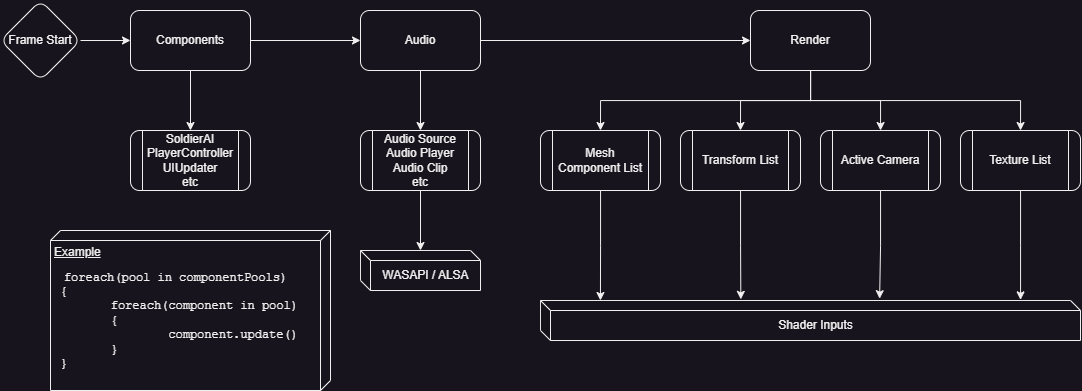

The diagram above was exported from draw.io. Its source (the exported page's mxGraphModel, read from the mxfile embedded in the PNG):
<mxGraphModel dx="1235" dy="787" grid="1" gridSize="10" guides="1" tooltips="1" connect="1" arrows="1" fold="1" page="1" pageScale="1" pageWidth="1920" pageHeight="1200" math="0" shadow="0">
  <root>
    <mxCell id="0" />
    <mxCell id="1" parent="0" />
    <mxCell id="3bl4f5IkYvNZOOiRdJgG-18" style="edgeStyle=orthogonalEdgeStyle;rounded=0;orthogonalLoop=1;jettySize=auto;html=1;entryX=0.5;entryY=0;entryDx=0;entryDy=0;fontFamily=Helvetica;fontSize=12;fontColor=default;" edge="1" parent="1" source="3bl4f5IkYvNZOOiRdJgG-1" target="3bl4f5IkYvNZOOiRdJgG-17">
      <mxGeometry relative="1" as="geometry">
        <Array as="points">
          <mxPoint x="1000" y="600" />
          <mxPoint x="790" y="600" />
        </Array>
      </mxGeometry>
    </mxCell>
    <mxCell id="3bl4f5IkYvNZOOiRdJgG-20" style="edgeStyle=orthogonalEdgeStyle;rounded=0;orthogonalLoop=1;jettySize=auto;html=1;entryX=0.5;entryY=0;entryDx=0;entryDy=0;fontFamily=Helvetica;fontSize=12;fontColor=default;" edge="1" parent="1" source="3bl4f5IkYvNZOOiRdJgG-1" target="3bl4f5IkYvNZOOiRdJgG-19">
      <mxGeometry relative="1" as="geometry" />
    </mxCell>
    <mxCell id="3bl4f5IkYvNZOOiRdJgG-24" style="edgeStyle=orthogonalEdgeStyle;rounded=0;orthogonalLoop=1;jettySize=auto;html=1;fontFamily=Helvetica;fontSize=12;fontColor=default;" edge="1" parent="1" source="3bl4f5IkYvNZOOiRdJgG-1" target="3bl4f5IkYvNZOOiRdJgG-23">
      <mxGeometry relative="1" as="geometry" />
    </mxCell>
    <mxCell id="3bl4f5IkYvNZOOiRdJgG-25" style="edgeStyle=orthogonalEdgeStyle;rounded=0;orthogonalLoop=1;jettySize=auto;html=1;fontFamily=Helvetica;fontSize=12;fontColor=default;" edge="1" parent="1" source="3bl4f5IkYvNZOOiRdJgG-1" target="3bl4f5IkYvNZOOiRdJgG-22">
      <mxGeometry relative="1" as="geometry">
        <Array as="points">
          <mxPoint x="1000" y="600" />
          <mxPoint x="1210" y="600" />
        </Array>
      </mxGeometry>
    </mxCell>
    <mxCell id="3bl4f5IkYvNZOOiRdJgG-1" value="Render" style="rounded=1;whiteSpace=wrap;html=1;" vertex="1" parent="1">
      <mxGeometry x="940" y="510" width="120" height="60" as="geometry" />
    </mxCell>
    <mxCell id="3bl4f5IkYvNZOOiRdJgG-8" style="edgeStyle=orthogonalEdgeStyle;rounded=0;orthogonalLoop=1;jettySize=auto;html=1;fontFamily=Helvetica;fontSize=12;fontColor=default;" edge="1" parent="1" source="3bl4f5IkYvNZOOiRdJgG-2" target="3bl4f5IkYvNZOOiRdJgG-4">
      <mxGeometry relative="1" as="geometry" />
    </mxCell>
    <mxCell id="3bl4f5IkYvNZOOiRdJgG-16" style="edgeStyle=orthogonalEdgeStyle;rounded=0;orthogonalLoop=1;jettySize=auto;html=1;fontFamily=Helvetica;fontSize=12;fontColor=default;" edge="1" parent="1" source="3bl4f5IkYvNZOOiRdJgG-2" target="3bl4f5IkYvNZOOiRdJgG-15">
      <mxGeometry relative="1" as="geometry" />
    </mxCell>
    <mxCell id="3bl4f5IkYvNZOOiRdJgG-2" value="Components" style="rounded=1;whiteSpace=wrap;html=1;" vertex="1" parent="1">
      <mxGeometry x="320" y="510" width="120" height="60" as="geometry" />
    </mxCell>
    <mxCell id="3bl4f5IkYvNZOOiRdJgG-9" style="edgeStyle=orthogonalEdgeStyle;rounded=0;orthogonalLoop=1;jettySize=auto;html=1;entryX=0;entryY=0.5;entryDx=0;entryDy=0;fontFamily=Helvetica;fontSize=12;fontColor=default;" edge="1" parent="1" source="3bl4f5IkYvNZOOiRdJgG-4" target="3bl4f5IkYvNZOOiRdJgG-1">
      <mxGeometry relative="1" as="geometry" />
    </mxCell>
    <mxCell id="3bl4f5IkYvNZOOiRdJgG-11" style="edgeStyle=orthogonalEdgeStyle;rounded=0;orthogonalLoop=1;jettySize=auto;html=1;entryX=0.5;entryY=0;entryDx=0;entryDy=0;fontFamily=Helvetica;fontSize=12;fontColor=default;" edge="1" parent="1" source="3bl4f5IkYvNZOOiRdJgG-4" target="3bl4f5IkYvNZOOiRdJgG-10">
      <mxGeometry relative="1" as="geometry" />
    </mxCell>
    <mxCell id="3bl4f5IkYvNZOOiRdJgG-4" value="Audio" style="rounded=1;whiteSpace=wrap;html=1;" vertex="1" parent="1">
      <mxGeometry x="550" y="510" width="120" height="60" as="geometry" />
    </mxCell>
    <mxCell id="3bl4f5IkYvNZOOiRdJgG-7" style="edgeStyle=orthogonalEdgeStyle;rounded=0;orthogonalLoop=1;jettySize=auto;html=1;entryX=0;entryY=0.5;entryDx=0;entryDy=0;fontFamily=Helvetica;fontSize=12;fontColor=default;" edge="1" parent="1" source="3bl4f5IkYvNZOOiRdJgG-6" target="3bl4f5IkYvNZOOiRdJgG-2">
      <mxGeometry relative="1" as="geometry" />
    </mxCell>
    <mxCell id="3bl4f5IkYvNZOOiRdJgG-6" value="Frame Start" style="rhombus;whiteSpace=wrap;html=1;rounded=1;strokeColor=default;align=center;verticalAlign=middle;fontFamily=Helvetica;fontSize=12;fontColor=default;fillColor=default;" vertex="1" parent="1">
      <mxGeometry x="190" y="500" width="80" height="80" as="geometry" />
    </mxCell>
    <mxCell id="3bl4f5IkYvNZOOiRdJgG-14" style="edgeStyle=orthogonalEdgeStyle;rounded=0;orthogonalLoop=1;jettySize=auto;html=1;fontFamily=Helvetica;fontSize=12;fontColor=default;" edge="1" parent="1" source="3bl4f5IkYvNZOOiRdJgG-10" target="3bl4f5IkYvNZOOiRdJgG-13">
      <mxGeometry relative="1" as="geometry" />
    </mxCell>
    <mxCell id="3bl4f5IkYvNZOOiRdJgG-10" value="Audio Source&lt;br&gt;Audio Player&lt;br&gt;Audio Clip&lt;br&gt;etc" style="shape=process;whiteSpace=wrap;html=1;backgroundOutline=1;rounded=1;strokeColor=default;align=center;verticalAlign=middle;fontFamily=Helvetica;fontSize=12;fontColor=default;fillColor=default;" vertex="1" parent="1">
      <mxGeometry x="550" y="630" width="120" height="60" as="geometry" />
    </mxCell>
    <mxCell id="3bl4f5IkYvNZOOiRdJgG-13" value="WASAPI / ALSA" style="shape=cube;whiteSpace=wrap;html=1;boundedLbl=1;backgroundOutline=1;darkOpacity=0.05;darkOpacity2=0.1;rounded=1;strokeColor=default;align=center;verticalAlign=middle;fontFamily=Helvetica;fontSize=12;fontColor=default;fillColor=default;size=10;" vertex="1" parent="1">
      <mxGeometry x="550" y="750" width="120" height="40" as="geometry" />
    </mxCell>
    <mxCell id="3bl4f5IkYvNZOOiRdJgG-15" value="SoldierAI &lt;br&gt;PlayerController&lt;br&gt;UIUpdater&lt;br&gt;etc" style="shape=process;whiteSpace=wrap;html=1;backgroundOutline=1;rounded=1;strokeColor=default;align=center;verticalAlign=middle;fontFamily=Helvetica;fontSize=12;fontColor=default;fillColor=default;" vertex="1" parent="1">
      <mxGeometry x="320" y="630" width="120" height="60" as="geometry" />
    </mxCell>
    <mxCell id="3bl4f5IkYvNZOOiRdJgG-17" value="Mesh Component List" style="shape=process;whiteSpace=wrap;html=1;backgroundOutline=1;rounded=1;strokeColor=default;align=center;verticalAlign=middle;fontFamily=Helvetica;fontSize=12;fontColor=default;fillColor=default;" vertex="1" parent="1">
      <mxGeometry x="730" y="630" width="120" height="60" as="geometry" />
    </mxCell>
    <mxCell id="3bl4f5IkYvNZOOiRdJgG-19" value="Transform List" style="shape=process;whiteSpace=wrap;html=1;backgroundOutline=1;rounded=1;strokeColor=default;align=center;verticalAlign=middle;fontFamily=Helvetica;fontSize=12;fontColor=default;fillColor=default;" vertex="1" parent="1">
      <mxGeometry x="870" y="630" width="120" height="60" as="geometry" />
    </mxCell>
    <mxCell id="3bl4f5IkYvNZOOiRdJgG-21" value="Shader Inputs" style="shape=cube;whiteSpace=wrap;html=1;boundedLbl=1;backgroundOutline=1;darkOpacity=0.05;darkOpacity2=0.1;rounded=1;strokeColor=default;align=center;verticalAlign=middle;fontFamily=Helvetica;fontSize=12;fontColor=default;fillColor=default;size=10;" vertex="1" parent="1">
      <mxGeometry x="730" y="800" width="540" height="40" as="geometry" />
    </mxCell>
    <mxCell id="3bl4f5IkYvNZOOiRdJgG-22" value="Texture List" style="shape=process;whiteSpace=wrap;html=1;backgroundOutline=1;rounded=1;strokeColor=default;align=center;verticalAlign=middle;fontFamily=Helvetica;fontSize=12;fontColor=default;fillColor=default;" vertex="1" parent="1">
      <mxGeometry x="1150" y="630" width="120" height="60" as="geometry" />
    </mxCell>
    <mxCell id="3bl4f5IkYvNZOOiRdJgG-23" value="Active Camera" style="shape=process;whiteSpace=wrap;html=1;backgroundOutline=1;rounded=1;strokeColor=default;align=center;verticalAlign=middle;fontFamily=Helvetica;fontSize=12;fontColor=default;fillColor=default;" vertex="1" parent="1">
      <mxGeometry x="1010" y="630" width="120" height="60" as="geometry" />
    </mxCell>
    <mxCell id="3bl4f5IkYvNZOOiRdJgG-26" style="edgeStyle=orthogonalEdgeStyle;rounded=0;orthogonalLoop=1;jettySize=auto;html=1;entryX=0.111;entryY=0;entryDx=0;entryDy=0;entryPerimeter=0;fontFamily=Helvetica;fontSize=12;fontColor=default;" edge="1" parent="1" source="3bl4f5IkYvNZOOiRdJgG-17" target="3bl4f5IkYvNZOOiRdJgG-21">
      <mxGeometry relative="1" as="geometry" />
    </mxCell>
    <mxCell id="3bl4f5IkYvNZOOiRdJgG-27" style="edgeStyle=orthogonalEdgeStyle;rounded=0;orthogonalLoop=1;jettySize=auto;html=1;entryX=0.371;entryY=-0.029;entryDx=0;entryDy=0;entryPerimeter=0;fontFamily=Helvetica;fontSize=12;fontColor=default;" edge="1" parent="1" source="3bl4f5IkYvNZOOiRdJgG-19" target="3bl4f5IkYvNZOOiRdJgG-21">
      <mxGeometry relative="1" as="geometry" />
    </mxCell>
    <mxCell id="3bl4f5IkYvNZOOiRdJgG-28" style="edgeStyle=orthogonalEdgeStyle;rounded=0;orthogonalLoop=1;jettySize=auto;html=1;entryX=0.628;entryY=-0.046;entryDx=0;entryDy=0;entryPerimeter=0;fontFamily=Helvetica;fontSize=12;fontColor=default;" edge="1" parent="1" source="3bl4f5IkYvNZOOiRdJgG-23" target="3bl4f5IkYvNZOOiRdJgG-21">
      <mxGeometry relative="1" as="geometry" />
    </mxCell>
    <mxCell id="3bl4f5IkYvNZOOiRdJgG-29" style="edgeStyle=orthogonalEdgeStyle;rounded=0;orthogonalLoop=1;jettySize=auto;html=1;entryX=0.889;entryY=-0.016;entryDx=0;entryDy=0;entryPerimeter=0;fontFamily=Helvetica;fontSize=12;fontColor=default;" edge="1" parent="1" source="3bl4f5IkYvNZOOiRdJgG-22" target="3bl4f5IkYvNZOOiRdJgG-21">
      <mxGeometry relative="1" as="geometry" />
    </mxCell>
    <mxCell id="3bl4f5IkYvNZOOiRdJgG-30" value="Example" style="verticalAlign=top;align=left;spacingTop=8;spacingLeft=2;spacingRight=12;shape=cube;size=10;direction=south;fontStyle=4;html=1;whiteSpace=wrap;rounded=1;strokeColor=default;fontFamily=Helvetica;fontSize=12;fontColor=default;fillColor=default;" vertex="1" parent="1">
      <mxGeometry x="240" y="730" width="280" height="160" as="geometry" />
    </mxCell>
    <mxCell id="3bl4f5IkYvNZOOiRdJgG-31" value="&lt;font face=&quot;Courier New&quot;&gt;foreach(pool in componentPools)&lt;br&gt;&lt;div style=&quot;text-align: left;&quot;&gt;&lt;span style=&quot;background-color: initial;&quot;&gt;&amp;nbsp;{&lt;/span&gt;&lt;/div&gt;&lt;div style=&quot;text-align: left;&quot;&gt;&lt;span style=&quot;background-color: initial;&quot;&gt;&lt;span style=&quot;white-space: pre;&quot;&gt;&#09;&lt;/span&gt;foreach(component in pool)&lt;br&gt;&lt;/span&gt;&lt;/div&gt;&lt;div style=&quot;text-align: left;&quot;&gt;&lt;span style=&quot;background-color: initial;&quot;&gt;&lt;span style=&quot;white-space: pre;&quot;&gt;&#09;&lt;/span&gt;{&lt;br&gt;&lt;/span&gt;&lt;/div&gt;&lt;div style=&quot;text-align: left;&quot;&gt;&lt;span style=&quot;background-color: initial;&quot;&gt;&lt;span style=&quot;white-space: pre;&quot;&gt;&#09;&lt;/span&gt;&lt;span style=&quot;white-space: pre;&quot;&gt;&#09;&lt;/span&gt;component.update()&lt;br&gt;&lt;/span&gt;&lt;/div&gt;&lt;div style=&quot;text-align: left;&quot;&gt;&lt;span style=&quot;background-color: initial;&quot;&gt;&lt;span style=&quot;white-space: pre;&quot;&gt;&#09;&lt;/span&gt;}&lt;br&gt;&lt;/span&gt;&lt;/div&gt;&lt;div style=&quot;text-align: left;&quot;&gt;&lt;span style=&quot;background-color: initial;&quot;&gt;&amp;nbsp;}&lt;/span&gt;&lt;/div&gt;&lt;/font&gt;" style="text;html=1;align=center;verticalAlign=middle;resizable=0;points=[];autosize=1;strokeColor=none;fillColor=none;fontSize=12;fontFamily=Helvetica;fontColor=default;" vertex="1" parent="1">
      <mxGeometry x="230" y="760" width="270" height="120" as="geometry" />
    </mxCell>
  </root>
</mxGraphModel>